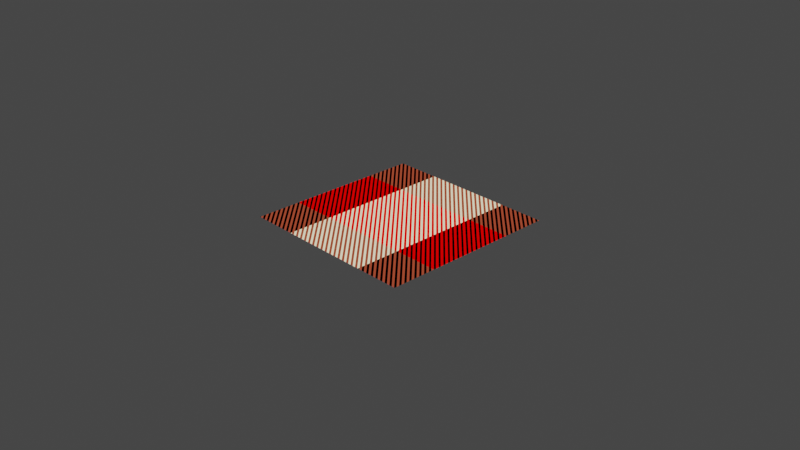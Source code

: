 # Source: plaidiator_internal.blend  (saved by Blender 3.6.13; exported with 4.5.12 LTS)
import bpy
from mathutils import Matrix  # noqa: F401  (used for matrix-valued properties, if any)

bpy.ops.wm.read_factory_settings(use_empty=True)
scene = bpy.context.scene
scene.name = 'Scene'

# ---- collections
col_collection = bpy.data.collections.new('Collection'); scene.collection.children.link(col_collection)

# ---- materials (node trees are filled in below, after node groups)
mat_material = bpy.data.materials.new('Material')

# ---- node groups
ng_plaidiator_combiner_diagonal_sharp = bpy.data.node_groups.new('Plaidiator.Combiner.Diagonal Sharp', 'ShaderNodeTree')
_s = ng_plaidiator_combiner_diagonal_sharp.interface.new_socket(name='Plaid Color', in_out='OUTPUT', socket_type='NodeSocketColor')
_s.default_value = (0.0, 0.0, 0.0, 0.0)
_s = ng_plaidiator_combiner_diagonal_sharp.interface.new_socket(name='Plaid Alpha', in_out='OUTPUT', socket_type='NodeSocketFloat')
_s = ng_plaidiator_combiner_diagonal_sharp.interface.new_socket(name='Stitch Wave', in_out='OUTPUT', socket_type='NodeSocketFloat')
_s = ng_plaidiator_combiner_diagonal_sharp.interface.new_socket(name='Stitch Fac', in_out='OUTPUT', socket_type='NodeSocketFloat')
_s = ng_plaidiator_combiner_diagonal_sharp.interface.new_socket(name='VColor', in_out='INPUT', socket_type='NodeSocketColor')
_s.default_value = (0.5, 0.5, 0.5, 1.0)
_s = ng_plaidiator_combiner_diagonal_sharp.interface.new_socket(name='HColor', in_out='INPUT', socket_type='NodeSocketColor')
_s.default_value = (0.5, 0.5, 0.5, 1.0)
_s = ng_plaidiator_combiner_diagonal_sharp.interface.new_socket(name='VAlpha', in_out='INPUT', socket_type='NodeSocketFloat')
_s = ng_plaidiator_combiner_diagonal_sharp.interface.new_socket(name='HAlpha', in_out='INPUT', socket_type='NodeSocketFloat')
_s = ng_plaidiator_combiner_diagonal_sharp.interface.new_socket(name='Stitch Scale', in_out='INPUT', socket_type='NodeSocketFloat')
_s.default_value = 20.0
_s.min_value = -1000.0
_s.max_value = 1000.0
_s = ng_plaidiator_combiner_diagonal_sharp.interface.new_socket(name='Stitch Flip', in_out='INPUT', socket_type='NodeSocketFloat')
_s.min_value = 0.0
_s.max_value = 1.0
_s = ng_plaidiator_combiner_diagonal_sharp.interface.new_socket(name='Vector', in_out='INPUT', socket_type='NodeSocketVector')
_s.hide_value = True
_N = ng_plaidiator_combiner_diagonal_sharp.nodes; _L = ng_plaidiator_combiner_diagonal_sharp.links
n0 = _N.new('ShaderNodeTexWave'); n0.name = 'Wave Texture'; n0.location = (-167, 87)
n0.bands_direction = 'DIAGONAL'
n1 = _N.new('NodeReroute'); n1.name = 'Reroute'; n1.location = (-206, -56)
n1.width = 16
n1.socket_idname = 'NodeSocketFloat'
n2 = _N.new('ShaderNodeSeparateXYZ'); n2.name = 'Separate XYZ'; n2.location = (-537, -109)
n2.width = 100
n2.hide = True
n3 = _N.new('ShaderNodeMath'); n3.name = 'Math.001'; n3.location = (-418, -85)
n3.width = 100
n3.hide = True
n3.operation = 'MULTIPLY'
n4 = _N.new('ShaderNodeCombineXYZ'); n4.name = 'Combine XYZ'; n4.location = (-301, -110)
n4.width = 100
n4.hide = True
n5 = _N.new('NodeGroupInput'); n5.name = 'Group Input'; n5.location = (58, -197)
n6 = _N.new('ShaderNodeMath'); n6.name = 'Math.002'; n6.location = (-537, -69)
n6.label = 'Invert'
n6.width = 100
n6.hide = True
n6.operation = 'MULTIPLY_ADD'
n6.inputs[1].default_value = -2.0
n6.inputs[2].default_value = 1.0
n7 = _N.new('NodeGroupInput'); n7.name = 'Group Input.001'; n7.location = (-713, -20)
n8 = _N.new('ShaderNodeMath'); n8.name = 'Math'; n8.location = (52, 7)
n8.operation = 'GREATER_THAN'
n9 = _N.new('NodeReroute'); n9.name = 'Reroute.002'; n9.location = (35, 136)
n9.width = 16
n9.socket_idname = 'NodeSocketFloat'
n10 = _N.new('NodeReroute'); n10.name = 'Reroute.001'; n10.location = (480, 137)
n10.width = 16
n10.socket_idname = 'NodeSocketFloat'
n11 = _N.new('NodeReroute'); n11.name = 'Reroute.003'; n11.location = (235, 30)
n11.width = 16
n11.socket_idname = 'NodeSocketFloat'
n12 = _N.new('ShaderNodeMix'); n12.name = 'Mix.001'; n12.location = (253, -231)
n12.clamp_factor = False
n13 = _N.new('ShaderNodeMix'); n13.name = 'Mix'; n13.location = (259, 7)
n13.data_type = 'RGBA'
n14 = _N.new('NodeGroupOutput'); n14.name = 'Group Output'; n14.location = (515, 130)
_L.new(n5.outputs[0], n13.inputs[6])
_L.new(n5.outputs[1], n13.inputs[7])
_L.new(n13.outputs[2], n14.inputs[0])
_L.new(n8.outputs[0], n13.inputs[0])
_L.new(n0.outputs[1], n8.inputs[0])
_L.new(n8.outputs[0], n12.inputs[0])
_L.new(n5.outputs[2], n12.inputs[6])
_L.new(n5.outputs[2], n12.inputs[2])
_L.new(n5.outputs[3], n12.inputs[3])
_L.new(n12.outputs[0], n14.inputs[1])
_L.new(n2.outputs[1], n4.inputs[1])
_L.new(n2.outputs[2], n4.inputs[2])
_L.new(n2.outputs[0], n3.inputs[1])
_L.new(n7.outputs[6], n2.inputs[0])
_L.new(n1.outputs[0], n0.inputs[1])
_L.new(n4.outputs[0], n0.inputs[0])
_L.new(n7.outputs[4], n1.inputs[0])
_L.new(n3.outputs[0], n4.inputs[0])
_L.new(n6.outputs[0], n3.inputs[0])
_L.new(n7.outputs[5], n6.inputs[0])
_L.new(n10.outputs[0], n14.inputs[2])
_L.new(n9.outputs[0], n10.inputs[0])
_L.new(n0.outputs[1], n9.inputs[0])
_L.new(n11.outputs[0], n14.inputs[3])
_L.new(n8.outputs[0], n11.inputs[0])
n14.is_active_output = True
ng_plaidiatorng = bpy.data.node_groups.new('PlaidiatorNG', 'ShaderNodeTree')
_s = ng_plaidiatorng.interface.new_socket(name='Plaid Color', in_out='OUTPUT', socket_type='NodeSocketColor')
_s.default_value = (0.0, 0.0, 0.0, 0.0)
_s = ng_plaidiatorng.interface.new_socket(name='Plaid Alpha', in_out='OUTPUT', socket_type='NodeSocketFloat')
_s = ng_plaidiatorng.interface.new_socket(name='Stitch Wave', in_out='OUTPUT', socket_type='NodeSocketFloat')
_s = ng_plaidiatorng.interface.new_socket(name='Stitch Fac', in_out='OUTPUT', socket_type='NodeSocketFloat')
_s = ng_plaidiatorng.interface.new_socket(name='Vector', in_out='INPUT', socket_type='NodeSocketVector')
_s.hide_value = True
_s = ng_plaidiatorng.interface.new_socket(name='Scale', in_out='INPUT', socket_type='NodeSocketFloat')
_s.default_value = 1.0
_s.min_value = -1e+04
_s.max_value = 1e+04
_s = ng_plaidiatorng.interface.new_socket(name='Stitch Scale', in_out='INPUT', socket_type='NodeSocketFloat')
_s.default_value = 20.0
_s.min_value = -1000.0
_s.max_value = 1000.0
_s = ng_plaidiatorng.interface.new_socket(name='Stitch Flip', in_out='INPUT', socket_type='NodeSocketFloat')
_s.min_value = 0.0
_s.max_value = 1.0
_N = ng_plaidiatorng.nodes; _L = ng_plaidiatorng.links
n0 = _N.new('NodeFrame'); n0.name = 'Frame'; n0.location = (208, 179)
n0.label = 'Edit using Plaidiator addon'
n0.width = 301
n1 = _N.new('NodeReroute'); n1.name = 'Reroute.001'; n1.location = (524, -358)
n1.width = 16
n1.socket_idname = 'NodeSocketVector'
n2 = _N.new('NodeReroute'); n2.name = 'Reroute.002'; n2.location = (-78, -163)
n2.width = 16
n2.socket_idname = 'NodeSocketVector'
n3 = _N.new('NodeReroute'); n3.name = 'Reroute'; n3.location = (67, -358)
n3.width = 16
n3.socket_idname = 'NodeSocketVector'
n4 = _N.new('ShaderNodeVectorMath'); n4.name = 'Plaidiator.Fraction'; n4.location = (-37, -154)
n4.width = 100
n4.hide = True
n4.operation = 'FRACTION'
n5 = _N.new('ShaderNodeSeparateXYZ'); n5.name = 'Plaidiator.SeparateXY'; n5.location = (80, -154)
n5.label = 'Separate XY'
n5.width = 100
n5.hide = True
n6 = _N.new('ShaderNodeVectorMath'); n6.name = 'Plaidiator.Scale'; n6.location = (-203, -153)
n6.width = 100
n6.hide = True
n6.operation = 'SCALE'
n7 = _N.new('ShaderNodeValToRGB'); n7.name = 'Plaidiator.VStripes'; n7.location = (30, -40)
n7.label = 'Plaidiator Vertical Stripes'
n7.color_ramp.interpolation = 'CONSTANT'
while len(n7.color_ramp.elements) > 1: n7.color_ramp.elements.remove(n7.color_ramp.elements[-1])
n7.color_ramp.elements[0].position = 0.0; n7.color_ramp.elements[0].color = (0.0, 0.0, 0.0, 1.0)
_e = n7.color_ramp.elements.new(0.0); _e.color = (0.0, 0.0, 0.0, 1.0)
_e = n7.color_ramp.elements.new(0.25); _e.color = (1.0, 0.9, 0.6, 1.0)
_e = n7.color_ramp.elements.new(0.75); _e.color = (0.0, 0.0, 0.0, 1.0)
n8 = _N.new('ShaderNodeValToRGB'); n8.name = 'Plaidiator.HStripes'; n8.location = (31, -272)
n8.label = 'Plaidiator Horizontal Stripes'
n8.color_ramp.interpolation = 'CONSTANT'
while len(n8.color_ramp.elements) > 1: n8.color_ramp.elements.remove(n8.color_ramp.elements[-1])
n8.color_ramp.elements[0].position = 0.0; n8.color_ramp.elements[0].color = (0.3, 0.05, 0.05, 1.0)
_e = n8.color_ramp.elements.new(0.0); _e.color = (0.3264, 0.05594, 0.0263, 1.0)
_e = n8.color_ramp.elements.new(0.25); _e.color = (1.0, 0.0, 0.0, 1.0)
_e = n8.color_ramp.elements.new(0.75); _e.color = (0.3264, 0.05594, 0.0263, 1.0)
n9 = _N.new('NodeGroupInput'); n9.name = 'Group Input'; n9.location = (539, -138)
n10 = _N.new('NodeGroupOutput'); n10.name = 'Plaidiator.GroupOutput'; n10.location = (1115, 95)
n11 = _N.new('ShaderNodeGroup'); n11.name = 'Plaidiator.GroupNode'; n11.location = (804, 95)
n11.width = 276
n11.node_tree = ng_plaidiator_combiner_diagonal_sharp
n12 = _N.new('NodeGroupInput'); n12.name = 'Plaidiator.Input'; n12.location = (-395, -117)
n7.parent = n0
n8.parent = n0
_L.new(n5.outputs[1], n8.inputs[0])
_L.new(n3.outputs[0], n1.inputs[0])
_L.new(n2.outputs[0], n3.inputs[0])
_L.new(n7.outputs[1], n11.inputs[2])
_L.new(n7.outputs[0], n11.inputs[0])
_L.new(n4.outputs[0], n5.inputs[0])
_L.new(n5.outputs[0], n7.inputs[0])
_L.new(n8.outputs[1], n11.inputs[3])
_L.new(n8.outputs[0], n11.inputs[1])
_L.new(n1.outputs[0], n11.inputs[6])
_L.new(n6.outputs[0], n2.inputs[0])
_L.new(n11.outputs[0], n10.inputs[0])
_L.new(n11.outputs[1], n10.inputs[1])
_L.new(n2.outputs[0], n4.inputs[0])
_L.new(n12.outputs[0], n6.inputs[0])
_L.new(n12.outputs[1], n6.inputs[3])
_L.new(n9.outputs[2], n11.inputs[4])
_L.new(n9.outputs[3], n11.inputs[5])
_L.new(n11.outputs[2], n10.inputs[2])
_L.new(n11.outputs[3], n10.inputs[3])
n10.is_active_output = True

# ---- material node trees
mat_material.use_nodes = True; mat_material.node_tree.nodes.clear()
_N = mat_material.node_tree.nodes; _L = mat_material.node_tree.links
n0 = _N.new('ShaderNodeOutputMaterial'); n0.name = 'Material Output'; n0.location = (296, 435)
n1 = _N.new('ShaderNodeTexCoord'); n1.name = 'Texture Coordinate'; n1.location = (-171, 428)
n2 = _N.new('ShaderNodeGroup'); n2.name = 'Group.001'; n2.location = (20, 432)
n2.width = 200
n2.node_tree = ng_plaidiatorng
n2.inputs[1].default_value = 1.0
n2.inputs[2].default_value = 20.0
n2.inputs[3].default_value = 2.98e-08
_L.new(n2.outputs[0], n0.inputs[0])
_L.new(n1.outputs[2], n2.inputs[0])
n0.is_active_output = True

# ---- world
world_world = bpy.data.worlds.new('World'); scene.world = world_world
world_world.use_nodes = True; world_world.node_tree.nodes.clear()
_N = world_world.node_tree.nodes; _L = world_world.node_tree.links
n0 = _N.new('NodeFrame'); n0.name = 'Frame.001'; n0.location = (-940, 582)
n0.label = 'HDRI'
n0.width = 882
n1 = _N.new('NodeFrame'); n1.name = 'Frame'; n1.location = (368, -130)
n1.label = 'Desaturate for Neutral Lighting'
n1.width = 210
n2 = _N.new('ShaderNodeBackground'); n2.name = 'Background'; n2.location = (17, 360)
n2.inputs[0].default_value = (0.05088, 0.05088, 0.05088, 1.0)
n3 = _N.new('ShaderNodeOutputWorld'); n3.name = 'World Output'; n3.location = (177, 358)
n4 = _N.new('ShaderNodeLightPath'); n4.name = 'Light Path'; n4.location = (436, -30)
n5 = _N.new('NodeReroute'); n5.name = 'Reroute'; n5.location = (669, -65)
n5.width = 16
n5.socket_idname = 'NodeSocketFloat'
n6 = _N.new('ShaderNodeMix'); n6.name = 'Mix'; n6.location = (712, -248)
n6.data_type = 'RGBA'
n7 = _N.new('ShaderNodeTexEnvironment'); n7.name = 'Environment Texture'; n7.location = (30, -112)
n8 = _N.new('ShaderNodeHueSaturation'); n8.name = 'Hue Saturation Value'; n8.location = (30, -30)
n9 = _N.new('ShaderNodeRGB'); n9.name = 'RGB'; n9.location = (408, -319)
n9.outputs[0].default_value = (0.05127, 0.05127, 0.05127, 1.0)
n1.parent = n0
n4.parent = n0
n5.parent = n0
n6.parent = n0
n7.parent = n0
n8.parent = n1
n9.parent = n0
_L.new(n2.outputs[0], n3.inputs[0])
_L.new(n8.outputs[0], n6.inputs[6])
_L.new(n5.outputs[0], n6.inputs[0])
_L.new(n4.outputs[0], n5.inputs[0])
_L.new(n7.outputs[0], n8.inputs[4])
_L.new(n9.outputs[0], n6.inputs[7])
n3.is_active_output = True
world_world.color = (0.05088, 0.05088, 0.05088)
world_world.use_sun_shadow = False
world_world.sun_shadow_jitter_overblur = 0.0

# ---- cameras
cam_camera = bpy.data.cameras.new('Camera')
cam_camera.clip_end = 100.0
cam_camera.ortho_scale = 7.314

# ---- lights
light_light = bpy.data.lights.new('Light', 'POINT')
light_light.transmission_factor = 0.0
light_light.energy = 1000.0
light_light.shadow_soft_size = 0.1
light_light.shadow_maximum_resolution = 0.006
light_light.use_absolute_resolution = True

# ---- meshes
me_plane = bpy.data.meshes.new('Plane')
me_plane.from_pydata([(-1.0, -1.0, 0.0), (1.0, -1.0, 0.0), (-1.0, 1.0, 0.0), (1.0, 1.0, 0.0)], [], [(0, 1, 3, 2)])
_uv = me_plane.uv_layers.new(name='UVMap')
_uv.uv.foreach_set('vector', [0.0, 0.0, 1.0, 0.0, 1.0, 1.0, 0.0, 1.0])
me_plane.materials.append(mat_material)
me_plane.update()

# ---- objects
ob_light = bpy.data.objects.new('Light', light_light)
ob_camera = bpy.data.objects.new('Camera', cam_camera)
ob_plane = bpy.data.objects.new('Plane', me_plane)

# ---- transforms, parenting, visibility, modifiers, constraints
ob_light.location = (4.076, 1.005, 5.904)
ob_light.rotation_euler = (0.6503, 0.05522, 1.866)
ob_light.lock_rotations_4d = False
ob_light.empty_display_type = 'ARROWS'
ob_light.color = (0.0, 0.0, 0.0, 0.0)
ob_light.lineart.crease_threshold = 0.0
ob_camera.location = (7.359, -6.926, 4.958)
ob_camera.rotation_euler = (1.109, -4.651e-08, 0.8149)
ob_camera.lock_rotations_4d = False
ob_camera.empty_display_type = 'ARROWS'
ob_camera.color = (0.0, 0.0, 0.0, 0.0)
ob_camera.display_type = 'WIRE'
ob_camera.lineart.crease_threshold = 0.0
ob_plane.location = (0.0, 0.0, 0.0)

# ---- collection membership
col_collection.objects.link(ob_light)
col_collection.objects.link(ob_camera)
col_collection.objects.link(ob_plane)

# ---- scene / render settings (as saved in the file)
scene.camera = ob_camera
scene.frame_start = 1; scene.frame_end = 250; scene.frame_set(0)
scene.render.engine = 'CYCLES'
scene.cycles.feature_set = 'EXPERIMENTAL'
scene.cycles.samples = 400
scene.cycles.sampling_pattern = 'TABULATED_SOBOL'
scene.cycles.use_adaptive_sampling = False
scene.cycles.use_light_tree = False
scene.view_settings.view_transform = 'Filmic'
bpy.context.view_layer.update()
